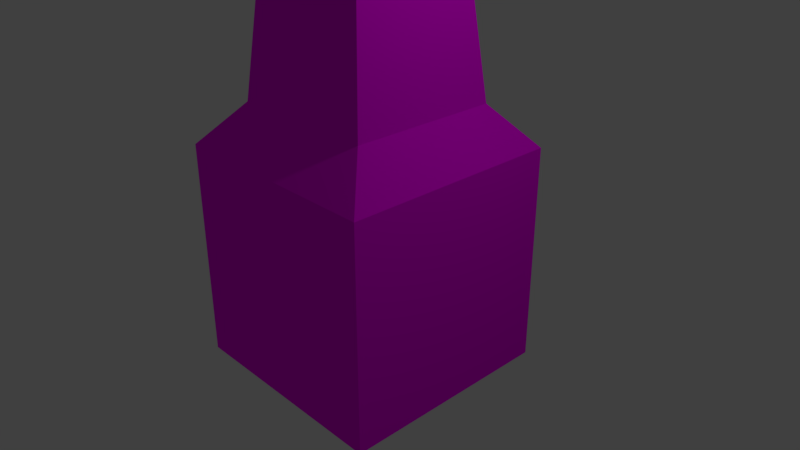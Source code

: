 # Source: Oby.blend  (saved by Blender 2.79.0; exported with 4.5.12 LTS)
import bpy
from mathutils import Matrix  # noqa: F401  (used for matrix-valued properties, if any)

bpy.ops.wm.read_factory_settings(use_empty=True)
scene = bpy.context.scene
scene.name = 'Scene'

# ---- collections
col_collection_1 = bpy.data.collections.new('Collection 1'); scene.collection.children.link(col_collection_1)

# ---- images (referenced by path relative to the original .blend; pixels are not part of the script)
import os
ASSET_DIR = os.environ.get("B2B_ASSET_DIR", "")  # directory of the original .blend (textures are referenced by path, not embedded)
HERE = os.path.dirname(os.path.abspath(__file__))  # packed textures are extracted next to this script under _unpacked/

def load_image(name, relpath, width, height, colorspace="sRGB"):
    """Load a texture the original file referenced (path relative to the .blend, or extracted next to this script)."""
    p = next((c for c in (os.path.join(HERE, relpath), os.path.join(ASSET_DIR, relpath)) if relpath and os.path.exists(c)), "")
    if p:
        img = bpy.data.images.load(p, check_existing=True)
        img.name = name
    else:  # same state as the original file: an image datablock whose file is absent (Cycles renders it pink)
        img = bpy.data.images.new(name, width, height)
        img.source = "FILE"
        img.filepath = "//" + (relpath or name)
    img.colorspace_settings.name = colorspace
    return img
img_oby = load_image('oby', 'textures/oby.png', 1024, 1024, 'sRGB')

# ---- materials (node trees are filled in below, after node groups)
mat_material_002 = bpy.data.materials.new('Material.002')
mat_material_002.alpha_threshold = 0.0
mat_material_002.roughness = 0.5

# ---- material node trees
mat_material_002.use_nodes = True; mat_material_002.node_tree.nodes.clear()
_N = mat_material_002.node_tree.nodes; _L = mat_material_002.node_tree.links
n0 = _N.new('ShaderNodeOutputMaterial'); n0.name = 'Material Output'; n0.location = (300, 300)
n1 = _N.new('ShaderNodeBsdfDiffuse'); n1.name = 'Diffuse BSDF'; n1.location = (10, 300)
n2 = _N.new('ShaderNodeTexImage'); n2.name = 'Image Texture'; n2.location = (-198, 318)
n2.width = 140
n2.image = img_oby
_L.new(n1.outputs[0], n0.inputs[0])
_L.new(n2.outputs[0], n1.inputs[0])
n0.is_active_output = True

# ---- world
world_world = bpy.data.worlds.new('World'); scene.world = world_world
world_world.color = (0.05088, 0.05088, 0.05088)
world_world.use_sun_shadow = False
world_world.sun_shadow_jitter_overblur = 0.0
world_world.cycles.sampling_method = 'MANUAL'

# ---- cameras
cam_camera = bpy.data.cameras.new('Camera')
cam_camera.clip_end = 100.0
cam_camera.lens = 35.0
cam_camera.sensor_width = 32.0
cam_camera.sensor_height = 18.0
cam_camera.ortho_scale = 7.314
cam_camera.dof.focus_distance = 0.0

# ---- lights
light_lamp = bpy.data.lights.new('Lamp', 'POINT')
light_lamp.transmission_factor = 0.0
light_lamp.cutoff_distance = 30.0
light_lamp.energy = 100.0
light_lamp.shadow_buffer_clip_start = 1.001
light_lamp.shadow_soft_size = 0.1
light_lamp.shadow_maximum_resolution = 0.006
light_lamp.use_absolute_resolution = True

# ---- meshes
me_cube = bpy.data.meshes.new('Cube')
me_cube.from_pydata([(1.0, 1.0, -1.0), (1.0, -1.0, -1.0), (-1.0, -1.0, -1.0), (-1.0, 1.0, -1.0), (1.0, 1.0, 1.0), (1.0, -1.0, 1.0), (-1.0, -1.0, 1.0), (-1.0, 1.0, 1.0), (0.6746, 0.6746, 1.372), (0.6746, -0.6746, 1.372), (-0.6746, -0.6746, 1.372), (-0.6746, 0.6746, 1.372), (0.04506, 0.04506, 7.223), (0.04506, -0.04506, 7.223), (-0.04506, -0.04506, 7.223), (-0.04506, 0.04506, 7.223)], [], [(0, 1, 2, 3), (4, 7, 11, 8), (0, 4, 5, 1), (1, 5, 6, 2), (2, 6, 7, 3), (4, 0, 3, 7), (10, 9, 13, 14), (6, 5, 9, 10), (5, 4, 8, 9), (7, 6, 10, 11), (12, 15, 14, 13), (9, 8, 12, 13), (11, 10, 14, 15), (8, 11, 15, 12)])
_uv = me_cube.uv_layers.new(name='UVMap')
_uv.uv.foreach_set('vector', [0.8, 3.607e-08, 1.0, 0.0, 1.0, 0.2421, 0.8, 0.2421, 0.4, 0.7583, 0.2, 0.7583, 0.2325, 0.7112, 0.3675, 0.7112, 0.6, 0.0, 0.6, 0.2417, 0.4, 0.2417, 0.4, 4.329e-08, 0.2, 0.0, 0.2, 0.2417, 8.345e-08, 0.2417, 0.0, 1.299e-07, 0.6, 1.0, 0.6, 0.7583, 0.8, 0.7583, 0.8, 1.0, 0.4, 0.7583, 0.4, 1.0, 0.2, 1.0, 0.2, 0.7583, 0.03254, 0.2888, 0.1675, 0.2888, 0.1045, 1.0, 0.09549, 1.0, 8.345e-08, 0.2417, 0.2, 0.2417, 0.1675, 0.2888, 0.03254, 0.2888, 0.4, 0.2417, 0.6, 0.2417, 0.5675, 0.2888, 0.4325, 0.2888, 0.8, 0.7583, 0.6, 0.7583, 0.6325, 0.7112, 0.7675, 0.7112, 0.809, 0.2421, 0.809, 0.253, 0.8, 0.253, 0.8, 0.2421, 0.4325, 0.2888, 0.5675, 0.2888, 0.5045, 1.0, 0.4955, 1.0, 0.7675, 0.7112, 0.6325, 0.7112, 0.6955, 0.0, 0.7045, 0.0, 0.3675, 0.7112, 0.2325, 0.7112, 0.2955, 0.0, 0.3045, 0.0])
me_cube.materials.append(mat_material_002)
me_cube.use_remesh_preserve_volume = False
me_cube.use_remesh_preserve_attributes = False
me_cube.use_mirror_vertex_groups = False
me_cube.update()

# ---- objects
ob_cube = bpy.data.objects.new('Cube', me_cube)
ob_lamp = bpy.data.objects.new('Lamp', light_lamp)
ob_camera = bpy.data.objects.new('Camera', cam_camera)

# ---- transforms, parenting, visibility, modifiers, constraints
ob_cube.location = (0.0, 0.0, 0.0)
ob_cube.scale = (1.482, 1.482, 1.482)
ob_cube.lock_rotations_4d = False
ob_cube.empty_display_type = 'ARROWS'
ob_cube.lineart.crease_threshold = 0.0
ob_lamp.location = (4.076, 1.005, 5.904)
ob_lamp.rotation_euler = (0.6503, 0.05522, 1.866)
ob_lamp.lock_rotations_4d = False
ob_lamp.empty_display_type = 'ARROWS'
ob_lamp.color = (0.0, 0.0, 0.0, 0.0)
ob_lamp.lineart.crease_threshold = 0.0
ob_camera.location = (7.481, -6.508, 5.344)
ob_camera.rotation_euler = (1.109, 0.0, 0.8149)
ob_camera.lock_rotations_4d = False
ob_camera.empty_display_type = 'ARROWS'
ob_camera.color = (0.0, 0.0, 0.0, 0.0)
ob_camera.display_type = 'WIRE'
ob_camera.lineart.crease_threshold = 0.0

# ---- collection membership
col_collection_1.objects.link(ob_cube)
col_collection_1.objects.link(ob_lamp)
col_collection_1.objects.link(ob_camera)

# ---- scene / render settings (as saved in the file)
scene.camera = ob_camera
scene.frame_start = 1; scene.frame_end = 250; scene.frame_set(1)
scene.render.engine = 'CYCLES'
scene.render.resolution_percentage = 50
scene.render.dither_intensity = 0.0
scene.cycles.use_denoising = False
scene.cycles.samples = 128
scene.cycles.sampling_pattern = 'TABULATED_SOBOL'
scene.cycles.use_adaptive_sampling = False
scene.cycles.use_light_tree = False
scene.cycles.blur_glossy = 0.0
scene.cycles.sample_clamp_indirect = 0.0
scene.view_settings.view_transform = 'Standard'
bpy.context.view_layer.update()
